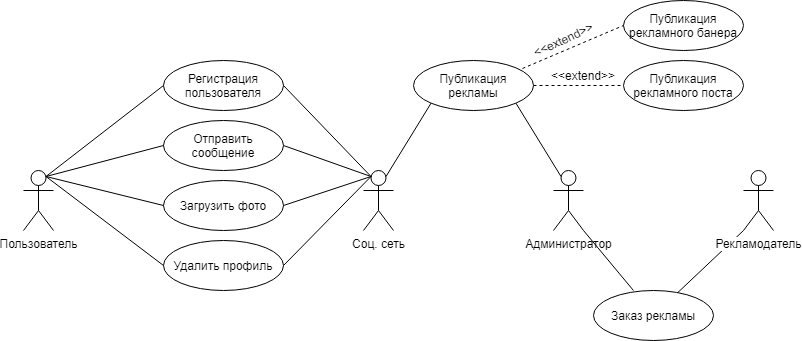

The diagram above was exported from draw.io. Its source (the exported page's mxGraphModel, read from the mxfile embedded in the PNG):
<mxGraphModel dx="868" dy="412" grid="1" gridSize="10" guides="1" tooltips="1" connect="1" arrows="1" fold="1" page="1" pageScale="1" pageWidth="850" pageHeight="1100" math="0" shadow="0">
  <root>
    <mxCell id="0" />
    <mxCell id="1" parent="0" />
    <mxCell id="V6JPTmystOHackkuj5lE-6" value="Пользователь" style="shape=umlActor;verticalLabelPosition=bottom;labelBackgroundColor=#ffffff;verticalAlign=top;html=1;outlineConnect=0;" vertex="1" parent="1">
      <mxGeometry x="70" y="190" width="30" height="60" as="geometry" />
    </mxCell>
    <mxCell id="V6JPTmystOHackkuj5lE-8" value="Регистрация пользователя" style="ellipse;whiteSpace=wrap;html=1;" vertex="1" parent="1">
      <mxGeometry x="210" y="80" width="120" height="50" as="geometry" />
    </mxCell>
    <mxCell id="V6JPTmystOHackkuj5lE-9" value="" style="endArrow=none;html=1;entryX=0;entryY=0.5;entryDx=0;entryDy=0;exitX=0.75;exitY=0.1;exitDx=0;exitDy=0;exitPerimeter=0;" edge="1" parent="1" source="V6JPTmystOHackkuj5lE-6" target="V6JPTmystOHackkuj5lE-8">
      <mxGeometry width="50" height="50" relative="1" as="geometry">
        <mxPoint x="110" y="200" as="sourcePoint" />
        <mxPoint x="220" y="180" as="targetPoint" />
      </mxGeometry>
    </mxCell>
    <mxCell id="V6JPTmystOHackkuj5lE-10" value="Отправить сообщение" style="ellipse;whiteSpace=wrap;html=1;" vertex="1" parent="1">
      <mxGeometry x="210" y="140" width="120" height="50" as="geometry" />
    </mxCell>
    <mxCell id="V6JPTmystOHackkuj5lE-11" value="Загрузить фото" style="ellipse;whiteSpace=wrap;html=1;" vertex="1" parent="1">
      <mxGeometry x="210" y="200" width="120" height="50" as="geometry" />
    </mxCell>
    <mxCell id="V6JPTmystOHackkuj5lE-13" value="" style="endArrow=none;html=1;entryX=0;entryY=0.5;entryDx=0;entryDy=0;exitX=0.75;exitY=0.1;exitDx=0;exitDy=0;exitPerimeter=0;" edge="1" parent="1" source="V6JPTmystOHackkuj5lE-6" target="V6JPTmystOHackkuj5lE-10">
      <mxGeometry width="50" height="50" relative="1" as="geometry">
        <mxPoint x="110" y="210" as="sourcePoint" />
        <mxPoint x="220" y="115" as="targetPoint" />
      </mxGeometry>
    </mxCell>
    <mxCell id="V6JPTmystOHackkuj5lE-14" value="" style="endArrow=none;html=1;entryX=0;entryY=0.5;entryDx=0;entryDy=0;exitX=0.75;exitY=0.1;exitDx=0;exitDy=0;exitPerimeter=0;" edge="1" parent="1" source="V6JPTmystOHackkuj5lE-6" target="V6JPTmystOHackkuj5lE-11">
      <mxGeometry width="50" height="50" relative="1" as="geometry">
        <mxPoint x="110" y="220" as="sourcePoint" />
        <mxPoint x="220" y="175" as="targetPoint" />
      </mxGeometry>
    </mxCell>
    <mxCell id="V6JPTmystOHackkuj5lE-15" value="Удалить профиль" style="ellipse;whiteSpace=wrap;html=1;" vertex="1" parent="1">
      <mxGeometry x="210" y="260" width="120" height="50" as="geometry" />
    </mxCell>
    <mxCell id="V6JPTmystOHackkuj5lE-16" value="" style="endArrow=none;html=1;entryX=0;entryY=0.5;entryDx=0;entryDy=0;exitX=0.75;exitY=0.1;exitDx=0;exitDy=0;exitPerimeter=0;" edge="1" parent="1" source="V6JPTmystOHackkuj5lE-6" target="V6JPTmystOHackkuj5lE-15">
      <mxGeometry width="50" height="50" relative="1" as="geometry">
        <mxPoint x="102.5" y="206" as="sourcePoint" />
        <mxPoint x="220" y="235" as="targetPoint" />
      </mxGeometry>
    </mxCell>
    <mxCell id="V6JPTmystOHackkuj5lE-17" value="Соц. сеть" style="shape=umlActor;verticalLabelPosition=bottom;labelBackgroundColor=#ffffff;verticalAlign=top;html=1;outlineConnect=0;" vertex="1" parent="1">
      <mxGeometry x="410" y="190" width="30" height="60" as="geometry" />
    </mxCell>
    <mxCell id="V6JPTmystOHackkuj5lE-18" value="" style="endArrow=none;html=1;entryX=0.25;entryY=0.1;entryDx=0;entryDy=0;exitX=1;exitY=0.5;exitDx=0;exitDy=0;entryPerimeter=0;" edge="1" parent="1" source="V6JPTmystOHackkuj5lE-8" target="V6JPTmystOHackkuj5lE-17">
      <mxGeometry width="50" height="50" relative="1" as="geometry">
        <mxPoint x="102.5" y="206" as="sourcePoint" />
        <mxPoint x="220" y="175" as="targetPoint" />
      </mxGeometry>
    </mxCell>
    <mxCell id="V6JPTmystOHackkuj5lE-19" value="" style="endArrow=none;html=1;entryX=0.25;entryY=0.1;entryDx=0;entryDy=0;exitX=1;exitY=0.5;exitDx=0;exitDy=0;entryPerimeter=0;" edge="1" parent="1" source="V6JPTmystOHackkuj5lE-10" target="V6JPTmystOHackkuj5lE-17">
      <mxGeometry width="50" height="50" relative="1" as="geometry">
        <mxPoint x="340" y="115" as="sourcePoint" />
        <mxPoint x="427.5" y="206" as="targetPoint" />
      </mxGeometry>
    </mxCell>
    <mxCell id="V6JPTmystOHackkuj5lE-20" value="" style="endArrow=none;html=1;entryX=0.25;entryY=0.1;entryDx=0;entryDy=0;exitX=1;exitY=0.5;exitDx=0;exitDy=0;entryPerimeter=0;" edge="1" parent="1" source="V6JPTmystOHackkuj5lE-11" target="V6JPTmystOHackkuj5lE-17">
      <mxGeometry width="50" height="50" relative="1" as="geometry">
        <mxPoint x="350" y="125" as="sourcePoint" />
        <mxPoint x="437.5" y="216" as="targetPoint" />
      </mxGeometry>
    </mxCell>
    <mxCell id="V6JPTmystOHackkuj5lE-21" value="" style="endArrow=none;html=1;entryX=0.25;entryY=0.1;entryDx=0;entryDy=0;exitX=1;exitY=0.5;exitDx=0;exitDy=0;entryPerimeter=0;" edge="1" parent="1" source="V6JPTmystOHackkuj5lE-15" target="V6JPTmystOHackkuj5lE-17">
      <mxGeometry width="50" height="50" relative="1" as="geometry">
        <mxPoint x="360" y="135" as="sourcePoint" />
        <mxPoint x="447.5" y="226" as="targetPoint" />
      </mxGeometry>
    </mxCell>
    <mxCell id="V6JPTmystOHackkuj5lE-26" value="Администратор" style="shape=umlActor;verticalLabelPosition=bottom;labelBackgroundColor=#ffffff;verticalAlign=top;html=1;outlineConnect=0;" vertex="1" parent="1">
      <mxGeometry x="600" y="190" width="30" height="60" as="geometry" />
    </mxCell>
    <mxCell id="V6JPTmystOHackkuj5lE-27" value="Публикация рекламы" style="ellipse;whiteSpace=wrap;html=1;" vertex="1" parent="1">
      <mxGeometry x="460" y="80" width="120" height="50" as="geometry" />
    </mxCell>
    <mxCell id="V6JPTmystOHackkuj5lE-28" value="Публикация рекламного банера" style="ellipse;whiteSpace=wrap;html=1;" vertex="1" parent="1">
      <mxGeometry x="670" y="20" width="120" height="50" as="geometry" />
    </mxCell>
    <mxCell id="V6JPTmystOHackkuj5lE-32" value="" style="endArrow=none;dashed=1;html=1;entryX=0;entryY=0.5;entryDx=0;entryDy=0;exitX=0.908;exitY=0.16;exitDx=0;exitDy=0;exitPerimeter=0;" edge="1" parent="1" source="V6JPTmystOHackkuj5lE-27" target="V6JPTmystOHackkuj5lE-28">
      <mxGeometry width="50" height="50" relative="1" as="geometry">
        <mxPoint x="400" y="270" as="sourcePoint" />
        <mxPoint x="450" y="220" as="targetPoint" />
      </mxGeometry>
    </mxCell>
    <mxCell id="V6JPTmystOHackkuj5lE-33" value="&amp;lt;&amp;lt;extend&amp;gt;&amp;gt;" style="text;html=1;strokeColor=none;fillColor=none;align=center;verticalAlign=middle;whiteSpace=wrap;rounded=0;rotation=-25;" vertex="1" parent="1">
      <mxGeometry x="590" y="49" width="40" height="20" as="geometry" />
    </mxCell>
    <mxCell id="V6JPTmystOHackkuj5lE-34" value="&amp;lt;&amp;lt;extend&amp;gt;&amp;gt;" style="text;html=1;strokeColor=none;fillColor=none;align=center;verticalAlign=middle;whiteSpace=wrap;rounded=0;rotation=0;" vertex="1" parent="1">
      <mxGeometry x="610" y="85" width="40" height="20" as="geometry" />
    </mxCell>
    <mxCell id="V6JPTmystOHackkuj5lE-36" value="Публикация рекламного поста" style="ellipse;whiteSpace=wrap;html=1;" vertex="1" parent="1">
      <mxGeometry x="670" y="80" width="120" height="50" as="geometry" />
    </mxCell>
    <mxCell id="V6JPTmystOHackkuj5lE-37" value="" style="endArrow=none;dashed=1;html=1;entryX=0;entryY=0.5;entryDx=0;entryDy=0;exitX=1;exitY=0.5;exitDx=0;exitDy=0;" edge="1" parent="1" source="V6JPTmystOHackkuj5lE-27" target="V6JPTmystOHackkuj5lE-36">
      <mxGeometry width="50" height="50" relative="1" as="geometry">
        <mxPoint x="578.96" y="98" as="sourcePoint" />
        <mxPoint x="680" y="55" as="targetPoint" />
      </mxGeometry>
    </mxCell>
    <mxCell id="V6JPTmystOHackkuj5lE-38" value="" style="endArrow=none;html=1;entryX=1;entryY=1;entryDx=0;entryDy=0;exitX=0.25;exitY=0.1;exitDx=0;exitDy=0;exitPerimeter=0;" edge="1" parent="1" source="V6JPTmystOHackkuj5lE-26" target="V6JPTmystOHackkuj5lE-27">
      <mxGeometry width="50" height="50" relative="1" as="geometry">
        <mxPoint x="400" y="260" as="sourcePoint" />
        <mxPoint x="450" y="210" as="targetPoint" />
      </mxGeometry>
    </mxCell>
    <mxCell id="V6JPTmystOHackkuj5lE-39" value="" style="endArrow=none;html=1;entryX=0;entryY=1;entryDx=0;entryDy=0;exitX=0.75;exitY=0.1;exitDx=0;exitDy=0;exitPerimeter=0;" edge="1" parent="1" source="V6JPTmystOHackkuj5lE-17" target="V6JPTmystOHackkuj5lE-27">
      <mxGeometry width="50" height="50" relative="1" as="geometry">
        <mxPoint x="617.5" y="206" as="sourcePoint" />
        <mxPoint x="572.426406871193" y="132.67766952966372" as="targetPoint" />
      </mxGeometry>
    </mxCell>
    <mxCell id="V6JPTmystOHackkuj5lE-44" value="Заказ рекламы" style="ellipse;whiteSpace=wrap;html=1;" vertex="1" parent="1">
      <mxGeometry x="640" y="310" width="120" height="50" as="geometry" />
    </mxCell>
    <mxCell id="V6JPTmystOHackkuj5lE-46" value="" style="endArrow=none;html=1;exitX=0;exitY=1;exitDx=0;exitDy=0;exitPerimeter=0;" edge="1" parent="1" source="V6JPTmystOHackkuj5lE-49" target="V6JPTmystOHackkuj5lE-44">
      <mxGeometry width="50" height="50" relative="1" as="geometry">
        <mxPoint x="617.5" y="416" as="sourcePoint" />
        <mxPoint x="550" y="370" as="targetPoint" />
      </mxGeometry>
    </mxCell>
    <mxCell id="V6JPTmystOHackkuj5lE-48" value="" style="endArrow=none;html=1;entryX=1;entryY=1;entryDx=0;entryDy=0;exitX=0.333;exitY=0;exitDx=0;exitDy=0;entryPerimeter=0;exitPerimeter=0;" edge="1" parent="1" source="V6JPTmystOHackkuj5lE-44" target="V6JPTmystOHackkuj5lE-26">
      <mxGeometry width="50" height="50" relative="1" as="geometry">
        <mxPoint x="632.5" y="416" as="sourcePoint" />
        <mxPoint x="710" y="370" as="targetPoint" />
      </mxGeometry>
    </mxCell>
    <mxCell id="V6JPTmystOHackkuj5lE-49" value="Рекламодатель" style="shape=umlActor;verticalLabelPosition=bottom;labelBackgroundColor=#ffffff;verticalAlign=top;html=1;outlineConnect=0;" vertex="1" parent="1">
      <mxGeometry x="790" y="190" width="30" height="60" as="geometry" />
    </mxCell>
  </root>
</mxGraphModel>